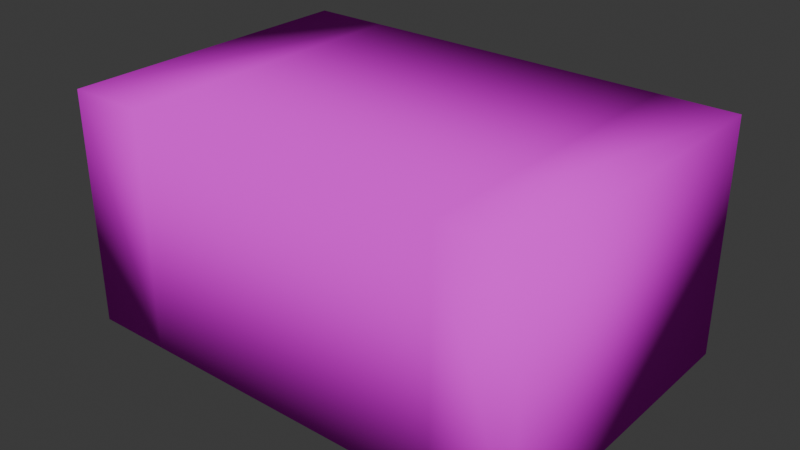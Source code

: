 # Source: heno.blend  (saved by Blender 5.0.119; exported with 4.5.12 LTS)
import bpy
from mathutils import Matrix  # noqa: F401  (used for matrix-valued properties, if any)

bpy.ops.wm.read_factory_settings(use_empty=True)
scene = bpy.context.scene
scene.name = 'Scene'

# ---- collections
col_collection = bpy.data.collections.new('Collection'); scene.collection.children.link(col_collection)

# ---- images (referenced by path relative to the original .blend; pixels are not part of the script)
import os
ASSET_DIR = os.environ.get("B2B_ASSET_DIR", "")  # directory of the original .blend (textures are referenced by path, not embedded)
HERE = os.path.dirname(os.path.abspath(__file__))  # packed textures are extracted next to this script under _unpacked/

def load_image(name, relpath, width, height, colorspace="sRGB"):
    """Load a texture the original file referenced (path relative to the .blend, or extracted next to this script)."""
    p = next((c for c in (os.path.join(HERE, relpath), os.path.join(ASSET_DIR, relpath)) if relpath and os.path.exists(c)), "")
    if p:
        img = bpy.data.images.load(p, check_existing=True)
        img.name = name
    else:  # same state as the original file: an image datablock whose file is absent (Cycles renders it pink)
        img = bpy.data.images.new(name, width, height)
        img.source = "FILE"
        img.filepath = "//" + (relpath or name)
    img.colorspace_settings.name = colorspace
    return img
img_lord_of_the_maps_1x_png = load_image('lord-of-the-maps-1x.png', 'lord-of-the-maps-1x.png', 1024, 1024, 'sRGB')

# ---- materials (node trees are filled in below, after node groups)
mat_palette = bpy.data.materials.new('Palette')
mat_palette.alpha_threshold = 0.0
mat_palette.use_backface_culling_lightprobe_volume = False
mat_palette.roughness = 0.5
mat_palette.line_color = (0.0, 0.0, 0.0, 1.0)

# ---- material node trees
mat_palette.use_nodes = True; mat_palette.node_tree.nodes.clear()
_N = mat_palette.node_tree.nodes; _L = mat_palette.node_tree.links
n0 = _N.new('ShaderNodeOutputMaterial'); n0.name = 'Material Output'; n0.location = (200, 100)
n1 = _N.new('ShaderNodeBsdfPrincipled'); n1.name = 'Principled BSDF'; n1.location = (-200, 100)
n1.inputs[2].default_value = 1.0
n1.inputs[13].default_value = 0.0
n2 = _N.new('ShaderNodeTexImage'); n2.name = 'Image Texture'; n2.location = (-490, 80)
n2.image = img_lord_of_the_maps_1x_png
n2.interpolation = 'Closest'
_L.new(n1.outputs[0], n0.inputs[0])
_L.new(n2.outputs[0], n1.inputs[0])
n0.is_active_output = True

# ---- world
world_world = bpy.data.worlds.new('World'); scene.world = world_world
world_world.use_nodes = True; world_world.node_tree.nodes.clear()
_N = world_world.node_tree.nodes; _L = world_world.node_tree.links
n0 = _N.new('ShaderNodeOutputWorld'); n0.name = 'World Output'; n0.location = (200, 100)
n1 = _N.new('ShaderNodeBackground'); n1.name = 'Background'; n1.location = (-200, 100)
n1.inputs[0].default_value = (0.05088, 0.05088, 0.05088, 1.0)
_L.new(n1.outputs[0], n0.inputs[0])
n0.is_active_output = True
world_world.color = (0.05088, 0.05088, 0.05088)
world_world.sun_shadow_jitter_overblur = 0.0

# ---- meshes
me_cube = bpy.data.meshes.new('Cube')
me_cube.from_pydata([(-3.0, -2.0, -1.0), (-3.0, -2.0, 2.0), (-3.0, 2.0, -1.0), (-3.0, 2.0, 2.0), (3.0, -2.0, -1.0), (3.0, -2.0, 2.0), (3.0, 2.0, -1.0), (3.0, 2.0, 2.0), (1.552, 2.0, -1.0), (2.017, 2.0, -1.0), (-2.017, 2.0, -1.0), (-1.552, 2.0, -1.0), (-1.552, 2.0, 2.0), (-2.017, 2.0, 2.0), (2.017, 2.0, 2.0), (1.552, 2.0, 2.0), (-1.552, -2.0, -1.0), (-2.017, -2.0, -1.0), (2.017, -2.0, -1.0), (1.552, -2.0, -1.0), (1.552, -2.0, 2.0), (2.017, -2.0, 2.0), (-2.017, -2.0, 2.0), (-1.552, -2.0, 2.0)], [], [(0, 1, 3, 2), (6, 7, 5, 4), (15, 20, 21, 14), (13, 22, 23, 12), (11, 16, 17, 10), (9, 18, 19, 8), (20, 19, 18, 21), (22, 17, 16, 23), (12, 11, 10, 13), (14, 9, 8, 15), (9, 6, 4, 18), (11, 12, 15, 8), (11, 8, 19, 16), (9, 14, 7, 6), (2, 3, 13, 10), (2, 10, 17, 0), (13, 3, 1, 22), (15, 12, 23, 20), (7, 14, 21, 5), (19, 20, 23, 16), (17, 22, 1, 0), (4, 5, 21, 18)])
me_cube.polygons.foreach_set('use_smooth', [True] * 22)
_uv = me_cube.uv_layers.new(name='UVMap')
_uv.uv.foreach_set('vector', [0.1675, 0.5838, 0.1814, 0.5838, 0.1814, 0.5977, 0.1675, 0.5977, 0.1675, 0.6116, 0.1814, 0.6116, 0.1814, 0.6255, 0.1675, 0.6255, 0.9125, 0.4799, 0.9124, 0.5767, 0.9117, 0.5843, 0.9117, 0.4748, 0.9229, 0.5843, 0.9229, 0.4748, 0.9237, 0.4799, 0.9235, 0.5767, 0.9331, 0.5697, 0.9333, 0.4729, 0.934, 0.4653, 0.934, 0.5749, 0.9228, 0.4653, 0.9228, 0.5749, 0.922, 0.5697, 0.9222, 0.4729, 0.9124, 0.5767, 0.922, 0.5697, 0.9228, 0.5749, 0.9117, 0.5843, 0.9229, 0.4748, 0.934, 0.4653, 0.9333, 0.4729, 0.9237, 0.4799, 0.9235, 0.5767, 0.9331, 0.5697, 0.934, 0.5749, 0.9229, 0.5843, 0.9117, 0.4748, 0.9228, 0.4653, 0.9222, 0.4729, 0.9125, 0.4799, 0.1635, 0.6116, 0.1675, 0.6116, 0.1675, 0.6255, 0.1635, 0.6255, 0.1675, 0.6024, 0.1814, 0.6024, 0.1814, 0.6069, 0.1675, 0.6069, 0.1583, 0.6116, 0.1628, 0.6116, 0.1628, 0.6255, 0.1583, 0.6255, 0.1675, 0.6076, 0.1814, 0.6076, 0.1814, 0.6116, 0.1675, 0.6116, 0.1675, 0.5977, 0.1814, 0.5977, 0.1814, 0.6017, 0.1675, 0.6017, 0.1536, 0.6116, 0.1575, 0.6116, 0.1575, 0.6255, 0.1536, 0.6255, 0.1914, 0.6116, 0.1954, 0.6116, 0.1954, 0.6255, 0.1914, 0.6255, 0.1862, 0.6116, 0.1906, 0.6116, 0.1906, 0.6255, 0.1862, 0.6255, 0.1814, 0.6116, 0.1854, 0.6116, 0.1854, 0.6255, 0.1814, 0.6255, 0.1675, 0.6303, 0.1814, 0.6303, 0.1814, 0.6347, 0.1675, 0.6347, 0.1675, 0.6355, 0.1814, 0.6355, 0.1814, 0.6395, 0.1675, 0.6395, 0.1675, 0.6255, 0.1814, 0.6255, 0.1814, 0.6295, 0.1675, 0.6295])
me_cube.materials.append(mat_palette)
me_cube.update()

# ---- objects
ob_heno = bpy.data.objects.new('Heno', me_cube)

# ---- transforms, parenting, visibility, modifiers, constraints
ob_heno.location = (0.0, 0.01187, 1.0)

# ---- collection membership
col_collection.objects.link(ob_heno)

# ---- scene / render settings (as saved in the file)
scene.frame_start = 1; scene.frame_end = 24; scene.frame_set(1)
scene.render.engine = 'BLENDER_EEVEE_NEXT'
scene.render.bake_bias = 0.0
scene.render.bake_samples = 0
scene.cycles.sampling_pattern = 'TABULATED_SOBOL'
scene.eevee.use_volume_custom_range = False
bpy.context.view_layer.update()

# ---- added for rendering (the .blend has no active camera and no usable light): camera, sun
cam_auto = bpy.data.cameras.new('AutoCamera')
cam_auto.lens = 50.0
cam_auto.sensor_width = 36.0
cam_auto.clip_end = 1000.0
ob_auto_camera = bpy.data.objects.new('AutoCamera', cam_auto)
scene.collection.objects.link(ob_auto_camera)
ob_auto_camera.location = (7.22624, -8.65961, 7.28099)
ob_auto_camera.rotation_euler = (1.09748, -7.21219e-08, 0.694738)
scene.camera = ob_auto_camera
light_auto_sun = bpy.data.lights.new('AutoSun', 'SUN')
light_auto_sun.energy = 3.0
light_auto_sun.angle = 0.0523599
ob_auto_sun = bpy.data.objects.new('AutoSun', light_auto_sun)
scene.collection.objects.link(ob_auto_sun)
ob_auto_sun.rotation_euler = (0.872665, 0.174533, 0.523599)
bpy.context.view_layer.update()

